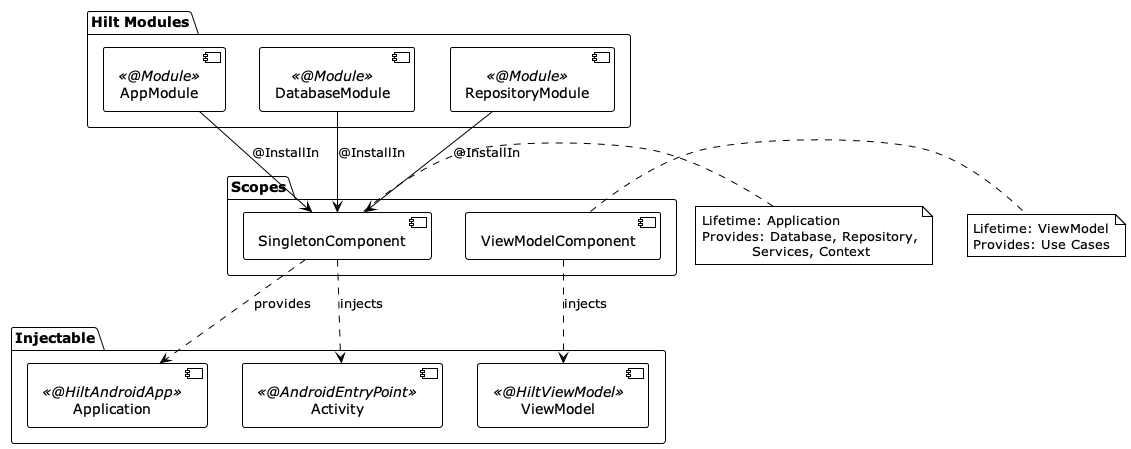

The diagram above was rendered by PlantUML. Its source (embedded in the PNG):
@startuml dependency-injection
!theme plain

package "Hilt Modules" {
    [AppModule] <<@Module>>
    [DatabaseModule] <<@Module>>
    [RepositoryModule] <<@Module>>
}

package "Scopes" {
    [SingletonComponent]
    [ViewModelComponent]
}

package "Injectable" {
    [Application] <<@HiltAndroidApp>>
    [Activity] <<@AndroidEntryPoint>>
    [ViewModel] <<@HiltViewModel>>
}

[AppModule] --> [SingletonComponent] : @InstallIn
[DatabaseModule] --> [SingletonComponent] : @InstallIn
[RepositoryModule] --> [SingletonComponent] : @InstallIn

[SingletonComponent] ..> [Application] : provides
[SingletonComponent] ..> [Activity] : injects
[ViewModelComponent] ..> [ViewModel] : injects

note right of [SingletonComponent]
  Lifetime: Application
  Provides: Database, Repository,
            Services, Context
end note

note right of [ViewModelComponent]
  Lifetime: ViewModel
  Provides: Use Cases
end note

@enduml